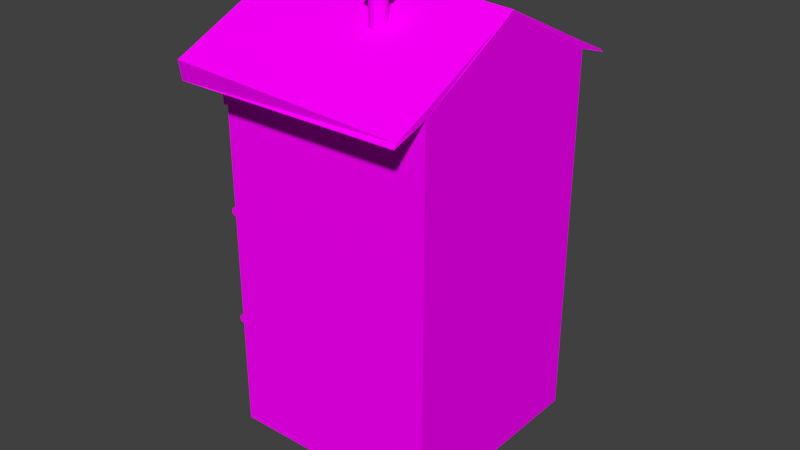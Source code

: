 # Source: building08.01.blend  (saved by Blender 2.77.0; exported with 4.5.12 LTS)
import bpy
from mathutils import Matrix  # noqa: F401  (used for matrix-valued properties, if any)

bpy.ops.wm.read_factory_settings(use_empty=True)
scene = bpy.context.scene
scene.name = 'Scene'

# ---- collections
col_collection_1 = bpy.data.collections.new('Collection 1'); scene.collection.children.link(col_collection_1)

# ---- images (referenced by path relative to the original .blend; pixels are not part of the script)
import os
ASSET_DIR = os.environ.get("B2B_ASSET_DIR", "")  # directory of the original .blend (textures are referenced by path, not embedded)
HERE = os.path.dirname(os.path.abspath(__file__))  # packed textures are extracted next to this script under _unpacked/

def load_image(name, relpath, width, height, colorspace="sRGB"):
    """Load a texture the original file referenced (path relative to the .blend, or extracted next to this script)."""
    p = next((c for c in (os.path.join(HERE, relpath), os.path.join(ASSET_DIR, relpath)) if relpath and os.path.exists(c)), "")
    if p:
        img = bpy.data.images.load(p, check_existing=True)
        img.name = name
    else:  # same state as the original file: an image datablock whose file is absent (Cycles renders it pink)
        img = bpy.data.images.new(name, width, height)
        img.source = "FILE"
        img.filepath = "//" + (relpath or name)
    img.colorspace_settings.name = colorspace
    return img
img_colorpalette_jpg_002 = load_image('colorPalette.jpg.002', 'colorPalette.jpg', 1024, 1024, 'sRGB')

# ---- materials (node trees are filled in below, after node groups)
mat_material_002 = bpy.data.materials.new('Material.002')
mat_material_002.alpha_threshold = 0.0
mat_material_002.roughness = 0.5
mat_material_002.line_color = (0.0, 0.0, 0.0, 1.0)

# ---- material node trees
mat_material_002.use_nodes = True; mat_material_002.node_tree.nodes.clear()
_N = mat_material_002.node_tree.nodes; _L = mat_material_002.node_tree.links
n0 = _N.new('ShaderNodeOutputMaterial'); n0.name = 'Material Output'; n0.location = (300, 300)
n1 = _N.new('ShaderNodeBsdfDiffuse'); n1.name = 'Diffuse BSDF'; n1.location = (10, 300)
n2 = _N.new('ShaderNodeTexImage'); n2.name = 'Image Texture'; n2.location = (228, 132)
n2.width = 140
n2.image = img_colorpalette_jpg_002
n3 = _N.new('ShaderNodeTexCoord'); n3.name = 'Texture Coordinate'; n3.location = (-183, 230)
_L.new(n1.outputs[0], n0.inputs[0])
_L.new(n3.outputs[2], n2.inputs[0])
_L.new(n2.outputs[0], n1.inputs[0])
n0.is_active_output = True

# ---- world
world_world = bpy.data.worlds.new('World'); scene.world = world_world
world_world.color = (0.05088, 0.05088, 0.05088)
world_world.use_sun_shadow = False
world_world.sun_shadow_jitter_overblur = 0.0
world_world.cycles.sampling_method = 'MANUAL'

# ---- meshes
me_cube = bpy.data.meshes.new('Cube')
me_cube.from_pydata([(3.288, -3.288, 0.509), (-3.288, -3.288, 0.509), (3.288, -3.288, 10.72), (-3.288, -3.288, 10.72), (-3.458, -2.276, 1.744), (-3.458, -2.276, 3.217), (-3.458, -1.288, 1.744), (-3.458, -1.288, 3.217), (-3.31, -2.34, 1.692), (-3.31, -2.34, 3.269), (-3.31, -1.224, 1.692), (-3.31, -1.224, 3.269), (-3.458, -2.34, 1.692), (-3.458, -2.34, 3.269), (-3.458, -1.224, 3.269), (-3.458, -1.224, 1.692), (-3.352, -2.276, 1.744), (-3.352, -2.276, 3.217), (-3.352, -1.288, 3.217), (-3.352, -1.288, 1.744), (-3.436, -1.92, 1.702), (-3.436, -1.92, 3.262), (-3.436, -1.863, 1.702), (-3.436, -1.863, 3.262), (-3.361, -1.92, 1.702), (-3.361, -1.92, 3.262), (-3.361, -1.863, 1.702), (-3.361, -1.863, 3.262), (-3.436, -1.301, 2.835), (-3.436, -2.271, 2.835), (-3.436, -1.301, 2.891), (-3.436, -2.271, 2.891), (-3.361, -1.301, 2.835), (-3.361, -2.271, 2.835), (-3.361, -1.301, 2.891), (-3.361, -2.271, 2.891), (-3.387, -1.264, 3.239), (-3.387, -1.264, 1.747), (-3.387, -2.329, 3.239), (-3.387, -2.329, 1.747), (-3.436, -1.301, 2.171), (-3.436, -2.271, 2.171), (-3.436, -1.301, 2.228), (-3.436, -2.271, 2.228), (-3.361, -1.301, 2.171), (-3.361, -2.271, 2.171), (-3.361, -1.301, 2.228), (-3.361, -2.271, 2.228), (3.288, -3.288, 3.914), (3.288, -3.288, 7.319), (-3.288, -3.288, 3.914), (-3.288, -3.288, 7.319), (-3.036, 0.0, 10.39), (-3.036, 0.0, 7.567), (-3.036, -0.1908, 10.39), (-3.036, -0.1908, 7.567), (-3.036, -0.1908, 4.215), (-3.036, -0.1908, 7.035), (-3.036, 0.0, 4.215), (-3.036, 0.0, 7.035), (-3.543, -0.1908, 4.618), (-3.415, -0.1908, 5.021), (-3.318, -0.1908, 5.424), (-3.318, -0.1908, 5.826), (-3.415, -0.1908, 6.229), (-3.543, -0.1908, 6.632), (-3.543, 0.0, 6.632), (-3.415, 0.0, 6.229), (-3.318, 0.0, 5.826), (-3.318, 0.0, 5.424), (-3.415, 0.0, 5.021), (-3.543, 0.0, 4.618), (-3.036, 0.0, 6.632), (-2.991, 0.0, 6.229), (-2.943, 0.0, 5.826), (-2.943, 0.0, 5.424), (-2.991, 0.0, 5.021), (-3.036, 0.0, 4.618), (-3.036, -0.1908, 6.632), (-2.991, -0.1908, 6.229), (-2.943, -0.1908, 5.826), (-2.943, -0.1908, 5.424), (-2.991, -0.1908, 5.021), (-3.036, -0.1908, 4.618), (-3.545, -0.1908, 4.523), (-3.244, -0.1908, 4.215), (-3.46, -0.1908, 4.305), (-3.244, -0.1908, 7.035), (-3.545, -0.1908, 6.727), (-3.46, -0.1908, 6.945), (-3.244, 0.0, 4.215), (-3.545, 0.0, 4.523), (-3.46, 0.0, 4.305), (-3.545, 0.0, 6.727), (-3.244, 0.0, 7.035), (-3.46, 0.0, 6.945), (-3.543, -0.1908, 7.97), (-3.415, -0.1908, 8.373), (-3.318, -0.1908, 8.776), (-3.318, -0.1908, 9.179), (-3.415, -0.1908, 9.581), (-3.543, -0.1908, 9.984), (-3.543, 0.0, 9.984), (-3.415, 0.0, 9.581), (-3.318, 0.0, 9.179), (-3.318, 0.0, 8.776), (-3.415, 0.0, 8.373), (-3.543, 0.0, 7.97), (-3.036, 0.0, 9.984), (-2.991, 0.0, 9.581), (-2.943, 0.0, 9.179), (-2.943, 0.0, 8.776), (-2.991, 0.0, 8.373), (-3.036, 0.0, 7.97), (-3.036, -0.1908, 9.984), (-2.991, -0.1908, 9.581), (-2.943, -0.1908, 9.179), (-2.943, -0.1908, 8.776), (-2.991, -0.1908, 8.373), (-3.036, -0.1908, 7.97), (-3.545, -0.1908, 7.875), (-3.244, -0.1908, 7.567), (-3.46, -0.1908, 7.657), (-3.244, -0.1908, 10.39), (-3.545, -0.1908, 10.08), (-3.46, -0.1908, 10.3), (-3.244, 0.0, 7.567), (-3.545, 0.0, 7.875), (-3.46, 0.0, 7.657), (-3.545, 0.0, 10.08), (-3.244, 0.0, 10.39), (-3.46, 0.0, 10.3), (-3.458, -2.276, 5.109), (-3.458, -2.276, 6.582), (-3.458, -1.288, 5.109), (-3.458, -1.288, 6.582), (-3.31, -2.34, 5.058), (-3.31, -2.34, 6.634), (-3.31, -1.224, 5.058), (-3.31, -1.224, 6.634), (-3.458, -2.34, 5.058), (-3.458, -2.34, 6.634), (-3.458, -1.224, 6.634), (-3.458, -1.224, 5.058), (-3.352, -2.276, 5.109), (-3.352, -2.276, 6.582), (-3.352, -1.288, 6.582), (-3.352, -1.288, 5.109), (-3.436, -1.92, 5.067), (-3.436, -1.92, 6.627), (-3.436, -1.863, 5.067), (-3.436, -1.863, 6.627), (-3.361, -1.92, 5.067), (-3.361, -1.92, 6.627), (-3.361, -1.863, 5.067), (-3.361, -1.863, 6.627), (-3.436, -1.301, 6.2), (-3.436, -2.271, 6.2), (-3.436, -1.301, 6.256), (-3.436, -2.271, 6.256), (-3.361, -1.301, 6.2), (-3.361, -2.271, 6.2), (-3.361, -1.301, 6.256), (-3.361, -2.271, 6.256), (-3.387, -1.264, 6.604), (-3.387, -1.264, 5.113), (-3.387, -2.329, 6.604), (-3.387, -2.329, 5.113), (-3.436, -1.301, 5.537), (-3.436, -2.271, 5.537), (-3.436, -1.301, 5.593), (-3.436, -2.271, 5.593), (-3.361, -1.301, 5.537), (-3.361, -2.271, 5.537), (-3.361, -1.301, 5.593), (-3.361, -2.271, 5.593), (-3.458, -2.276, 8.353), (-3.458, -2.276, 9.826), (-3.458, -1.288, 8.353), (-3.458, -1.288, 9.826), (-3.31, -2.34, 8.301), (-3.31, -2.34, 9.878), (-3.31, -1.224, 8.301), (-3.31, -1.224, 9.878), (-3.458, -2.34, 8.301), (-3.458, -2.34, 9.878), (-3.458, -1.224, 9.878), (-3.458, -1.224, 8.301), (-3.352, -2.276, 8.353), (-3.352, -2.276, 9.826), (-3.352, -1.288, 9.826), (-3.352, -1.288, 8.353), (-3.436, -1.92, 8.311), (-3.436, -1.92, 9.871), (-3.436, -1.863, 8.311), (-3.436, -1.863, 9.871), (-3.361, -1.92, 8.311), (-3.361, -1.92, 9.871), (-3.361, -1.863, 8.311), (-3.361, -1.863, 9.871), (-3.436, -1.301, 9.444), (-3.436, -2.271, 9.444), (-3.436, -1.301, 9.5), (-3.436, -2.271, 9.5), (-3.361, -1.301, 9.444), (-3.361, -2.271, 9.444), (-3.361, -1.301, 9.5), (-3.361, -2.271, 9.5), (-3.387, -1.264, 9.848), (-3.387, -1.264, 8.356), (-3.387, -2.329, 9.848), (-3.387, -2.329, 8.356), (-3.436, -1.301, 8.78), (-3.436, -2.271, 8.78), (-3.436, -1.301, 8.837), (-3.436, -2.271, 8.837), (-3.361, -1.301, 8.78), (-3.361, -2.271, 8.78), (-3.361, -1.301, 8.837), (-3.361, -2.271, 8.837), (-3.036, -0.1908, 2.621), (-3.036, -0.1908, 3.772), (-3.036, 0.0, 2.621), (-3.036, 0.0, 3.772), (-3.543, -0.1908, 2.786), (-3.415, -0.1908, 2.95), (-3.318, -0.1908, 3.115), (-3.318, -0.1908, 3.279), (-3.415, -0.1908, 3.444), (-3.543, -0.1908, 3.608), (-3.543, 0.0, 3.608), (-3.415, 0.0, 3.444), (-3.318, 0.0, 3.279), (-3.318, 0.0, 3.115), (-3.415, 0.0, 2.95), (-3.543, 0.0, 2.786), (-3.036, 0.0, 3.608), (-2.991, 0.0, 3.444), (-2.943, 0.0, 3.279), (-2.943, 0.0, 3.115), (-2.991, 0.0, 2.95), (-3.036, 0.0, 2.786), (-3.036, -0.1908, 3.608), (-2.991, -0.1908, 3.444), (-2.943, -0.1908, 3.279), (-2.943, -0.1908, 3.115), (-2.991, -0.1908, 2.95), (-3.036, -0.1908, 2.786), (-3.545, -0.1908, 2.747), (-3.244, -0.1908, 2.621), (-3.46, -0.1908, 2.658), (-3.244, -0.1908, 3.772), (-3.545, -0.1908, 3.647), (-3.46, -0.1908, 3.736), (-3.244, 0.0, 2.621), (-3.545, 0.0, 2.747), (-3.46, 0.0, 2.658), (-3.545, 0.0, 3.647), (-3.244, 0.0, 3.772), (-3.46, 0.0, 3.736), (-3.239, -0.01503, 4.073), (-3.239, -0.01503, 3.841), (-3.239, -3.278, 4.073), (-3.239, -3.278, 3.841), (-3.239, -3.278, 7.271), (-3.239, -3.278, 7.504), (-3.239, -0.01503, 7.271), (-3.239, -0.01503, 7.504), (-3.435, -3.278, 7.354), (-3.366, -3.278, 7.271), (-3.415, -3.278, 7.295), (-3.366, -3.278, 7.504), (-3.435, -3.278, 7.421), (-3.415, -3.278, 7.479), (-3.366, -0.01503, 7.271), (-3.435, -0.01503, 7.354), (-3.415, -0.01503, 7.295), (-3.435, -0.01503, 7.421), (-3.366, -0.01503, 7.504), (-3.415, -0.01503, 7.479), (-3.435, -3.278, 3.924), (-3.366, -3.278, 3.841), (-3.415, -3.278, 3.865), (-3.366, -3.278, 4.073), (-3.435, -3.278, 3.991), (-3.415, -3.278, 4.049), (-3.366, -0.01503, 3.841), (-3.435, -0.01503, 3.924), (-3.415, -0.01503, 3.865), (-3.435, -0.01503, 3.991), (-3.366, -0.01503, 4.073), (-3.415, -0.01503, 4.049), (3.288, -3.288, 11.02), (-3.288, -3.288, 11.02), (-3.288, -3.288, 10.8), (-3.288, -3.288, 10.87), (-3.288, -3.288, 10.95), (3.288, -3.288, 10.8), (3.288, -3.288, 10.87), (3.288, -3.288, 10.95), (-3.343, -3.288, 10.72), (-3.543, -3.288, 11.02), (-3.436, -3.288, 10.95), (-3.343, -3.288, 10.8), (-3.366, -3.288, 10.87), (-3.362, -0.6117, 10.54), (-3.362, -0.6117, 10.88), (-3.362, -0.5174, 10.54), (-3.362, -0.5174, 10.88), (-3.268, -0.6117, 10.54), (-3.268, -0.6117, 10.88), (-3.268, -0.5174, 10.54), (-3.268, -0.5174, 10.88), (-3.362, -1.077, 10.54), (-3.362, -1.077, 10.88), (-3.362, -0.9829, 10.54), (-3.362, -0.9829, 10.88), (-3.268, -1.077, 10.54), (-3.268, -1.077, 10.88), (-3.268, -0.9829, 10.54), (-3.268, -0.9829, 10.88), (-3.362, -1.549, 10.54), (-3.362, -1.549, 10.88), (-3.362, -1.455, 10.54), (-3.362, -1.455, 10.88), (-3.268, -1.549, 10.54), (-3.268, -1.549, 10.88), (-3.268, -1.455, 10.54), (-3.268, -1.455, 10.88), (-3.362, -2.028, 10.54), (-3.362, -2.028, 10.88), (-3.362, -1.934, 10.54), (-3.362, -1.934, 10.88), (-3.268, -2.028, 10.54), (-3.268, -2.028, 10.88), (-3.268, -1.934, 10.54), (-3.268, -1.934, 10.88), (-3.362, -2.494, 10.54), (-3.362, -2.494, 10.88), (-3.362, -2.399, 10.54), (-3.362, -2.399, 10.88), (-3.268, -2.494, 10.54), (-3.268, -2.494, 10.88), (-3.268, -2.399, 10.54), (-3.268, -2.399, 10.88), (-3.362, -2.876, 10.54), (-3.362, -2.876, 10.88), (-3.362, -2.782, 10.54), (-3.362, -2.782, 10.88), (-3.268, -2.876, 10.54), (-3.268, -2.876, 10.88), (-3.268, -2.782, 10.54), (-3.268, -2.782, 10.88), (-3.362, -3.355, 10.54), (-3.362, -3.355, 10.88), (-3.362, -3.261, 10.54), (-3.362, -3.261, 10.88), (-3.268, -3.355, 10.54), (-3.268, -3.355, 10.88), (-3.268, -3.261, 10.54), (-3.268, -3.261, 10.88), (-3.288, 9.537e-07, 0.509), (3.288, 0.0, 0.509), (-3.543, -3.288, 11.76), (-3.288, -3.288, 11.76), (3.288, -3.288, 11.76), (3.288, -1.669e-06, 10.72), (-3.288, 4.768e-07, 10.72), (-3.288, 7.153e-07, 3.914), (-3.288, 4.768e-07, 7.319), (3.288, -7.153e-07, 3.914), (3.288, -1.192e-06, 7.319), (3.288, -1.669e-06, 11.02), (3.288, -1.669e-06, 10.8), (3.288, -1.669e-06, 10.87), (3.288, -1.669e-06, 10.95), (-3.343, 4.768e-07, 10.72), (-3.543, 4.768e-07, 11.02), (-3.343, 4.768e-07, 10.8), (-3.366, 4.768e-07, 10.87), (-3.436, 4.768e-07, 10.95), (-3.543, 4.768e-07, 11.76), (-3.288, 4.768e-07, 11.76), (3.288, -1.669e-06, 11.76), (-3.288, 4.768e-07, 13.54), (3.288, -3.288, 11.76), (-3.288, -3.288, 11.76), (3.288, -1.669e-06, 13.54), (0.0, 1.0, -1.0), (0.0, 1.0, 1.0), (0.1951, 0.9808, -1.0), (0.1951, 0.9808, 1.0), (0.3827, 0.9239, -1.0), (0.3827, 0.9239, 1.0), (0.5556, 0.8315, -1.0), (0.5556, 0.8315, 1.0), (0.7071, 0.7071, -1.0), (0.7071, 0.7071, 1.0), (0.8315, 0.5556, -1.0), (0.8315, 0.5556, 1.0), (0.9239, 0.3827, -1.0), (0.9239, 0.3827, 1.0), (0.9808, 0.1951, -1.0), (0.9808, 0.1951, 1.0), (1.0, 7.55e-08, -1.0), (1.0, 7.55e-08, 1.0), (0.9808, -0.1951, -1.0), (0.9808, -0.1951, 1.0), (0.9239, -0.3827, -1.0), (0.9239, -0.3827, 1.0), (0.8315, -0.5556, -1.0), (0.8315, -0.5556, 1.0), (0.7071, -0.7071, -1.0), (0.7071, -0.7071, 1.0), (0.5556, -0.8315, -1.0), (0.5556, -0.8315, 1.0), (0.3827, -0.9239, -1.0), (0.3827, -0.9239, 1.0), (0.1951, -0.9808, -1.0), (0.1951, -0.9808, 1.0), (-3.258e-07, -1.0, -1.0), (-3.258e-07, -1.0, 1.0), (-0.1951, -0.9808, -1.0), (-0.1951, -0.9808, 1.0), (-0.3827, -0.9239, -1.0), (-0.3827, -0.9239, 1.0), (-0.5556, -0.8315, -1.0), (-0.5556, -0.8315, 1.0), (-0.7071, -0.7071, -1.0), (-0.7071, -0.7071, 1.0), (-0.8315, -0.5556, -1.0), (-0.8315, -0.5556, 1.0), (-0.9239, -0.3827, -1.0), (-0.9239, -0.3827, 1.0), (-0.9808, -0.1951, -1.0), (-0.9808, -0.1951, 1.0), (-1.0, 9.656e-07, -1.0), (-1.0, 9.656e-07, 1.0), (-0.9808, 0.1951, -1.0), (-0.9808, 0.1951, 1.0), (-0.9239, 0.3827, -1.0), (-0.9239, 0.3827, 1.0), (-0.8315, 0.5556, -1.0), (-0.8315, 0.5556, 1.0), (-0.7071, 0.7071, -1.0), (-0.7071, 0.7071, 1.0), (-0.5556, 0.8315, -1.0), (-0.5556, 0.8315, 1.0), (-0.3827, 0.9239, -1.0), (-0.3827, 0.9239, 1.0), (-0.1951, 0.9808, -1.0), (-0.1951, 0.9808, 1.0), (-2.859, 0.0, 12.4), (-2.859, 0.0, 13.08), (-3.38, 0.0, 13.08), (-2.859, -0.3309, 12.95), (-3.38, -0.3309, 12.95), (-2.859, -0.5742, 12.61), (-3.38, -0.5742, 12.61), (-2.859, -0.5711, 12.19), (-3.38, -0.5711, 12.19), (-2.859, -0.3226, 11.85), (-3.38, -0.3226, 11.85), (-2.859, 0.0, 11.73), (-3.38, 0.0, 11.73), (-3.38, 0.0, 12.9), (-3.38, 0.0, 12.8), (-3.38, -0.4025, 12.55), (-3.38, -0.4002, 12.25), (-3.38, 0.0, 12.0), (-3.38, 0.0, 11.91), (-3.38, 0.0, 12.8), (-3.38, -0.4025, 12.55), (-3.38, -0.4002, 12.25), (-3.38, 0.0, 12.0), (-3.218, 0.0, 12.67), (-3.218, -0.2476, 12.5), (-3.218, -0.246, 12.3), (-3.218, 0.0, 12.13), (-3.218, 0.0, 12.8), (-3.218, -0.4025, 12.55), (-3.218, -0.4002, 12.25), (-3.218, 0.0, 12.0), (-3.362, 0.0, 12.54), (-3.362, -0.08935, 12.45), (-3.362, -0.08857, 12.35), (-3.362, 0.0, 12.27), (-3.362, 0.0, 12.67), (-3.362, -0.2476, 12.5), (-3.362, -0.246, 12.3), (-3.362, 0.0, 12.13), (0.4382, -1.575, 14.0), (0.6018, -1.694, 14.13), (0.3758, -1.768, 14.13), (0.2361, -1.575, 14.13), (0.3758, -1.383, 14.13), (0.6018, -1.456, 14.13), (0.5007, -1.768, 14.33), (0.2747, -1.694, 14.33), (0.2747, -1.456, 14.33), (0.5007, -1.383, 14.33), (0.6404, -1.575, 14.33), (0.4382, -1.575, 14.45), (0.3942, -1.808, 12.3), (0.2212, -1.635, 12.3), (0.2719, -1.757, 12.3), (0.3942, -1.808, 13.98), (0.2212, -1.635, 13.98), (0.2719, -1.757, 13.98), (0.2212, -1.528, 12.3), (0.3942, -1.355, 12.3), (0.2719, -1.405, 12.3), (0.2212, -1.528, 13.98), (0.3942, -1.355, 13.98), (0.2719, -1.405, 13.98), (0.6745, -1.635, 12.3), (0.5015, -1.808, 12.3), (0.6238, -1.757, 12.3), (0.6745, -1.635, 13.98), (0.5015, -1.808, 13.98), (0.6238, -1.757, 13.98), (0.5015, -1.355, 12.3), (0.6745, -1.528, 12.3), (0.6238, -1.405, 12.3), (0.5015, -1.355, 13.98), (0.6745, -1.528, 13.98), (0.6238, -1.405, 13.98), (0.2918, -1.91, 13.98), (0.1188, -1.737, 13.98), (0.1695, -1.86, 13.98), (0.1188, -1.425, 13.98), (0.2918, -1.252, 13.98), (0.1695, -1.303, 13.98), (0.604, -1.252, 13.98), (0.7769, -1.425, 13.98), (0.7262, -1.303, 13.98), (0.7769, -1.737, 13.98), (0.604, -1.91, 13.98), (0.7262, -1.86, 13.98), (0.2521, -1.711, 14.14), (0.1188, -1.737, 14.07), (0.1579, -1.73, 14.12), (0.3183, -1.777, 14.14), (0.2918, -1.91, 14.07), (0.2995, -1.871, 14.12), (0.2715, -1.758, 14.14), (0.1695, -1.86, 14.07), (0.1994, -1.83, 14.12), (0.3183, -1.386, 14.14), (0.2918, -1.252, 14.07), (0.2995, -1.291, 14.12), (0.2521, -1.452, 14.14), (0.1188, -1.425, 14.07), (0.1579, -1.433, 14.12), (0.2715, -1.405, 14.14), (0.1695, -1.303, 14.07), (0.1994, -1.333, 14.12), (0.6436, -1.452, 14.14), (0.7769, -1.425, 14.07), (0.7379, -1.433, 14.12), (0.5775, -1.386, 14.14), (0.604, -1.252, 14.07), (0.5962, -1.291, 14.12), (0.6243, -1.405, 14.14), (0.7262, -1.303, 14.07), (0.6964, -1.333, 14.12), (0.5775, -1.777, 14.14), (0.604, -1.91, 14.07), (0.5962, -1.871, 14.12), (0.6436, -1.711, 14.14), (0.7769, -1.737, 14.07), (0.7379, -1.73, 14.12), (0.6243, -1.758, 14.14), (0.7262, -1.86, 14.07), (0.6964, -1.83, 14.12), (3.277, -3.227, 11.99), (-3.262, -3.43, 12.43), (3.258, 0.0, 13.54), (-3.28, 0.0, 13.99), (3.288, -4.383, 11.4), (-3.67, -4.383, 11.4), (-3.67, 0.0, 13.54), (3.267, -4.27, 11.51), (-3.652, -4.485, 11.98), (-3.661, 0.0, 14.01)], [], [(362, 0, 1, 361), (367, 3, 300, 376), (371, 366, 2, 49), (49, 2, 3, 51), (7, 6, 19, 18), (14, 11, 10, 15), (11, 9, 8, 10), (9, 13, 12, 8), (12, 15, 10, 8), (9, 11, 14, 13), (5, 4, 12, 13), (7, 5, 13, 14), (6, 7, 14, 15), (4, 6, 15, 12), (17, 18, 19, 16), (4, 5, 17, 16), (6, 4, 16, 19), (5, 7, 18, 17), (21, 23, 22, 20), (23, 27, 26, 22), (27, 25, 24, 26), (25, 21, 20, 24), (20, 22, 26, 24), (25, 27, 23, 21), (29, 31, 30, 28), (31, 35, 34, 30), (35, 33, 32, 34), (33, 29, 28, 32), (28, 30, 34, 32), (33, 35, 31, 29), (36, 37, 39, 38), (41, 43, 42, 40), (43, 47, 46, 42), (47, 45, 44, 46), (45, 41, 40, 44), (40, 42, 46, 44), (45, 47, 43, 41), (0, 48, 50, 1), (48, 49, 51, 50), (362, 370, 48, 0), (370, 371, 49, 48), (57, 87, 89, 88, 65, 78), (77, 83, 56, 58), (60, 71, 91, 84), (83, 60, 84, 86, 85, 56), (88, 93, 66, 65), (78, 65, 64, 79), (79, 64, 63, 80), (80, 63, 62, 81), (81, 62, 61, 82), (82, 61, 60, 83), (59, 57, 78, 72), (72, 78, 79, 73), (73, 79, 80, 74), (74, 80, 81, 75), (75, 81, 82, 76), (76, 82, 83, 77), (54, 123, 125, 124, 101, 114), (57, 59, 94, 87), (65, 66, 67, 64), (64, 67, 68, 63), (63, 68, 69, 62), (62, 69, 70, 61), (61, 70, 71, 60), (87, 94, 95, 89), (89, 95, 93, 88), (90, 85, 86, 92), (92, 86, 84, 91), (85, 90, 58, 56), (113, 119, 55, 53), (96, 107, 127, 120), (119, 96, 120, 122, 121, 55), (124, 129, 102, 101), (114, 101, 100, 115), (115, 100, 99, 116), (116, 99, 98, 117), (117, 98, 97, 118), (118, 97, 96, 119), (52, 54, 114, 108), (108, 114, 115, 109), (109, 115, 116, 110), (110, 116, 117, 111), (111, 117, 118, 112), (112, 118, 119, 113), (54, 52, 130, 123), (101, 102, 103, 100), (100, 103, 104, 99), (99, 104, 105, 98), (98, 105, 106, 97), (97, 106, 107, 96), (123, 130, 131, 125), (125, 131, 129, 124), (126, 121, 122, 128), (128, 122, 120, 127), (121, 126, 53, 55), (135, 134, 147, 146), (142, 139, 138, 143), (139, 137, 136, 138), (137, 141, 140, 136), (140, 143, 138, 136), (137, 139, 142, 141), (133, 132, 140, 141), (135, 133, 141, 142), (134, 135, 142, 143), (132, 134, 143, 140), (145, 146, 147, 144), (132, 133, 145, 144), (134, 132, 144, 147), (133, 135, 146, 145), (149, 151, 150, 148), (151, 155, 154, 150), (155, 153, 152, 154), (153, 149, 148, 152), (148, 150, 154, 152), (153, 155, 151, 149), (157, 159, 158, 156), (159, 163, 162, 158), (163, 161, 160, 162), (161, 157, 156, 160), (156, 158, 162, 160), (161, 163, 159, 157), (164, 165, 167, 166), (169, 171, 170, 168), (171, 175, 174, 170), (175, 173, 172, 174), (173, 169, 168, 172), (168, 170, 174, 172), (173, 175, 171, 169), (179, 178, 191, 190), (186, 183, 182, 187), (183, 181, 180, 182), (181, 185, 184, 180), (184, 187, 182, 180), (181, 183, 186, 185), (177, 176, 184, 185), (179, 177, 185, 186), (178, 179, 186, 187), (176, 178, 187, 184), (189, 190, 191, 188), (176, 177, 189, 188), (178, 176, 188, 191), (177, 179, 190, 189), (193, 195, 194, 192), (195, 199, 198, 194), (199, 197, 196, 198), (197, 193, 192, 196), (192, 194, 198, 196), (197, 199, 195, 193), (201, 203, 202, 200), (203, 207, 206, 202), (207, 205, 204, 206), (205, 201, 200, 204), (200, 202, 206, 204), (205, 207, 203, 201), (208, 209, 211, 210), (213, 215, 214, 212), (215, 219, 218, 214), (219, 217, 216, 218), (217, 213, 212, 216), (212, 214, 218, 216), (217, 219, 215, 213), (221, 251, 253, 252, 229, 242), (241, 247, 220, 222), (224, 235, 255, 248), (247, 224, 248, 250, 249, 220), (252, 257, 230, 229), (242, 229, 228, 243), (243, 228, 227, 244), (244, 227, 226, 245), (245, 226, 225, 246), (246, 225, 224, 247), (223, 221, 242, 236), (236, 242, 243, 237), (237, 243, 244, 238), (238, 244, 245, 239), (239, 245, 246, 240), (240, 246, 247, 241), (221, 223, 258, 251), (229, 230, 231, 228), (228, 231, 232, 227), (227, 232, 233, 226), (226, 233, 234, 225), (225, 234, 235, 224), (251, 258, 259, 253), (253, 259, 257, 252), (254, 249, 250, 256), (256, 250, 248, 255), (249, 254, 222, 220), (269, 274, 266, 264), (281, 286, 261, 263), (267, 265, 264, 266), (265, 267, 278, 271), (265, 271, 273, 272, 268, 270, 269, 264), (271, 278, 279, 273), (273, 279, 277, 272), (274, 269, 270, 276), (276, 270, 268, 275), (272, 277, 275, 268), (260, 262, 263, 261), (262, 260, 290, 283), (262, 283, 285, 284, 280, 282, 281, 263), (283, 290, 291, 285), (285, 291, 289, 284), (286, 281, 282, 288), (288, 282, 280, 287), (284, 289, 287, 280), (296, 299, 292, 293), (3, 2, 297, 294), (294, 297, 298, 295), (295, 298, 299, 296), (3, 294, 303, 300), (296, 293, 301, 302), (380, 302, 301, 377), (376, 300, 303, 378), (378, 303, 304, 379), (379, 304, 302, 380), (294, 295, 304, 303), (295, 296, 302, 304), (306, 308, 307, 305), (308, 312, 311, 307), (312, 310, 309, 311), (310, 306, 305, 309), (305, 307, 311, 309), (310, 312, 308, 306), (314, 316, 315, 313), (316, 320, 319, 315), (320, 318, 317, 319), (318, 314, 313, 317), (313, 315, 319, 317), (318, 320, 316, 314), (322, 324, 323, 321), (324, 328, 327, 323), (328, 326, 325, 327), (326, 322, 321, 325), (321, 323, 327, 325), (326, 328, 324, 322), (330, 332, 331, 329), (332, 336, 335, 331), (336, 334, 333, 335), (334, 330, 329, 333), (329, 331, 335, 333), (334, 336, 332, 330), (338, 340, 339, 337), (340, 344, 343, 339), (344, 342, 341, 343), (342, 338, 337, 341), (337, 339, 343, 341), (342, 344, 340, 338), (346, 348, 347, 345), (348, 352, 351, 347), (352, 350, 349, 351), (350, 346, 345, 349), (345, 347, 351, 349), (350, 352, 348, 346), (354, 356, 355, 353), (356, 360, 359, 355), (360, 358, 357, 359), (358, 354, 353, 357), (353, 355, 359, 357), (358, 360, 356, 354), (301, 293, 364, 363), (377, 301, 363, 381), (293, 292, 365, 364), (364, 365, 385, 386), (364, 382, 381, 363), (292, 372, 383, 365), (298, 374, 375, 299), (297, 373, 374, 298), (2, 366, 373, 297), (299, 375, 372, 292), (50, 51, 369, 368), (1, 50, 368, 361), (51, 3, 367, 369), (384, 386, 580, 581), (382, 364, 386, 384), (365, 383, 387, 385), (467, 466, 471, 472), (452, 453, 455), (453, 454, 456, 455), (452, 455, 457), (455, 456, 458, 457), (452, 457, 459), (469, 468, 473, 474), (457, 458, 460, 459), (452, 459, 461), (459, 460, 462, 461), (452, 461, 463), (461, 462, 464, 463), (468, 467, 472, 473), (465, 466, 456, 454), (466, 467, 458, 456), (467, 468, 460, 458), (468, 469, 462, 460), (469, 470, 464, 462), (472, 471, 479, 480), (474, 473, 481, 482), (473, 472, 480, 481), (477, 476, 488, 489), (476, 475, 487, 488), (478, 477, 489, 490), (475, 476, 480, 479), (476, 477, 481, 480), (477, 478, 482, 481), (483, 484, 488, 487), (484, 485, 489, 488), (485, 486, 490, 489), (503, 505, 504, 509, 511, 510, 521, 523, 522, 515, 517, 516), (524, 513, 531, 533), (518, 525, 534, 536), (506, 519, 537, 527), (519, 506, 503, 516), (527, 543, 546, 529), (529, 546, 540, 528), (513, 524, 521, 510), (512, 507, 528, 530), (525, 518, 515, 522), (555, 532, 530, 552), (527, 537, 567, 543), (533, 561, 564, 535), (491, 492, 493), (492, 491, 496), (491, 493, 494), (491, 494, 495), (491, 495, 496), (492, 496, 501), (493, 492, 497), (494, 493, 498), (495, 494, 499), (496, 495, 500), (492, 501, 497), (493, 497, 498), (494, 498, 499), (495, 499, 500), (496, 500, 501), (497, 501, 502), (498, 497, 502), (499, 498, 502), (500, 499, 502), (501, 500, 502), (503, 506, 508, 505), (505, 508, 507, 504), (513, 510, 511, 514), (514, 511, 509, 512), (525, 522, 523, 526), (526, 523, 521, 524), (519, 516, 517, 520), (520, 517, 515, 518), (524, 533, 535, 526), (526, 535, 534, 525), (537, 519, 520, 538), (538, 520, 518, 536), (506, 527, 529, 508), (508, 529, 528, 507), (531, 513, 514, 532), (532, 514, 512, 530), (567, 537, 538, 573), (536, 534, 558, 570), (573, 538, 536, 570), (549, 531, 532, 555), (530, 528, 540, 552), (533, 531, 549, 561), (535, 564, 558, 534), (507, 512, 509, 504), (560, 563, 565, 562), (562, 565, 564, 561), (563, 557, 559, 565), (565, 559, 558, 564), (572, 566, 568, 574), (574, 568, 567, 573), (569, 572, 574, 571), (571, 574, 573, 570), (542, 545, 547, 544), (544, 547, 546, 543), (545, 539, 541, 547), (547, 541, 540, 546), (554, 548, 550, 556), (556, 550, 549, 555), (551, 554, 556, 553), (553, 556, 555, 552), (566, 542, 544, 568), (568, 544, 543, 567), (539, 551, 553, 541), (541, 553, 552, 540), (548, 560, 562, 550), (550, 562, 561, 549), (557, 569, 571, 559), (559, 571, 570, 558), (566, 572, 569, 557, 563, 560, 548, 554, 551, 539, 545, 542), (577, 578, 576, 575), (385, 575, 582, 579), (385, 387, 577, 575), (581, 580, 583, 584), (580, 579, 582, 583), (386, 385, 579, 580), (576, 578, 584, 583), (575, 576, 583, 582)])
_uv = me_cube.uv_layers.new(name='UVMap')
_uv.uv.foreach_set('vector', [0.5845, 0.1076, 0.5864, 0.1076, 0.5864, 0.1138, 0.5845, 0.1138, 0.585, 0.1172, 0.585, 0.1203, 0.5849, 0.1203, 0.5849, 0.1172, 0.5825, 0.114, 0.5825, 0.1172, 0.5806, 0.1172, 0.5806, 0.114, 0.5806, 0.114, 0.5806, 0.1172, 0.5767, 0.1172, 0.5767, 0.114, 0.06824, 0.02769, 0.06824, 0.03052, 0.06811, 0.03052, 0.06811, 0.02769, 0.06687, 0.02653, 0.06704, 0.02653, 0.06704, 0.02957, 0.06687, 0.02957, 0.06708, 0.01536, 0.06841, 0.01536, 0.06841, 0.0184, 0.06708, 0.0184, 0.06651, 0.02653, 0.06669, 0.02653, 0.06669, 0.02957, 0.06651, 0.02957, 0.07102, 0.02797, 0.07102, 0.02582, 0.07119, 0.02582, 0.07119, 0.02797, 0.0608, 0.02854, 0.0608, 0.03069, 0.06063, 0.03069, 0.06063, 0.02854, 0.06582, 0.01546, 0.06582, 0.0183, 0.06574, 0.0184, 0.06574, 0.01536, 0.067, 0.01546, 0.06582, 0.01546, 0.06574, 0.01536, 0.06708, 0.01536, 0.067, 0.0183, 0.067, 0.01546, 0.06708, 0.01536, 0.06708, 0.0184, 0.06582, 0.0183, 0.067, 0.0183, 0.06708, 0.0184, 0.06574, 0.0184, 0.06841, 0.01516, 0.06959, 0.01516, 0.06959, 0.018, 0.06841, 0.018, 0.07115, 0.02574, 0.07115, 0.02291, 0.07128, 0.02291, 0.07128, 0.02574, 0.06558, 0.0312, 0.06558, 0.02929, 0.06571, 0.02929, 0.06571, 0.0312, 0.0652, 0.0312, 0.0652, 0.02929, 0.06533, 0.02929, 0.06533, 0.0312, 0.07165, 0.01551, 0.07172, 0.01551, 0.07172, 0.01852, 0.07165, 0.01852, 0.07145, 0.01232, 0.07154, 0.01232, 0.07154, 0.01533, 0.07145, 0.01533, 0.07177, 0.02548, 0.0717, 0.02548, 0.0717, 0.02247, 0.07177, 0.02247, 0.07144, 0.02817, 0.07153, 0.02817, 0.07153, 0.03118, 0.07144, 0.03118, 0.06858, 0.02041, 0.06865, 0.02041, 0.06865, 0.02055, 0.06858, 0.02055, 0.06858, 0.02055, 0.06852, 0.02055, 0.06852, 0.02041, 0.06858, 0.02041, 0.06189, 0.03178, 0.06182, 0.03178, 0.06182, 0.02991, 0.06189, 0.02991, 0.0621, 0.02971, 0.06219, 0.02971, 0.06219, 0.03158, 0.0621, 0.03158, 0.07076, 0.03165, 0.0707, 0.03165, 0.0707, 0.02978, 0.07076, 0.02978, 0.06801, 0.03146, 0.06792, 0.03146, 0.06792, 0.02959, 0.06801, 0.02959, 0.06867, 0.02354, 0.06861, 0.02354, 0.06861, 0.0234, 0.06867, 0.0234, 0.06879, 0.02041, 0.06885, 0.02041, 0.06885, 0.02055, 0.06879, 0.02055, 0.1666, 0.7508, 0.1793, 0.7508, 0.1793, 0.7713, 0.1666, 0.7713, 0.06189, 0.03178, 0.06182, 0.03178, 0.06182, 0.02991, 0.06189, 0.02991, 0.0621, 0.02971, 0.06219, 0.02971, 0.06219, 0.03158, 0.0621, 0.03158, 0.07076, 0.03165, 0.0707, 0.03165, 0.0707, 0.02978, 0.07076, 0.02978, 0.06801, 0.03146, 0.06792, 0.03146, 0.06792, 0.02959, 0.06801, 0.02959, 0.06867, 0.02354, 0.06861, 0.02354, 0.06861, 0.0234, 0.06867, 0.0234, 0.06879, 0.02041, 0.06885, 0.02041, 0.06885, 0.02055, 0.06879, 0.02055, 0.5806, 0.1076, 0.5806, 0.1108, 0.5767, 0.1108, 0.5767, 0.1076, 0.5806, 0.1108, 0.5806, 0.114, 0.5767, 0.114, 0.5767, 0.1108, 0.5825, 0.1076, 0.5825, 0.1108, 0.5806, 0.1108, 0.5806, 0.1076, 0.5825, 0.1108, 0.5825, 0.114, 0.5806, 0.114, 0.5806, 0.1108, 0.4929, 0.1874, 0.4933, 0.1874, 0.4938, 0.1878, 0.494, 0.1887, 0.494, 0.1891, 0.4929, 0.1891, 0.4964, 0.1891, 0.4953, 0.1891, 0.4953, 0.1874, 0.4964, 0.1874, 0.4986, 0.1887, 0.4975, 0.1887, 0.4975, 0.1883, 0.4986, 0.1883, 0.4929, 0.1972, 0.494, 0.1972, 0.494, 0.1976, 0.4938, 0.1985, 0.4933, 0.1989, 0.4929, 0.1989, 0.4986, 0.1973, 0.4975, 0.1973, 0.4975, 0.1969, 0.4986, 0.1969, 0.4929, 0.1891, 0.494, 0.1891, 0.4937, 0.1907, 0.4928, 0.1907, 0.4928, 0.1907, 0.4937, 0.1907, 0.4935, 0.1923, 0.4927, 0.1923, 0.4927, 0.1923, 0.4935, 0.1923, 0.4935, 0.194, 0.4927, 0.194, 0.4927, 0.194, 0.4935, 0.194, 0.4937, 0.1956, 0.4928, 0.1956, 0.4928, 0.1956, 0.4937, 0.1956, 0.494, 0.1972, 0.4929, 0.1972, 0.4964, 0.1989, 0.4953, 0.1989, 0.4953, 0.1972, 0.4964, 0.1972, 0.4964, 0.1972, 0.4953, 0.1972, 0.4953, 0.1956, 0.4964, 0.1956, 0.4964, 0.1956, 0.4953, 0.1956, 0.4953, 0.194, 0.4964, 0.194, 0.4964, 0.194, 0.4953, 0.194, 0.4953, 0.1923, 0.4964, 0.1923, 0.4964, 0.1923, 0.4953, 0.1923, 0.4953, 0.1907, 0.4964, 0.1907, 0.4964, 0.1907, 0.4953, 0.1907, 0.4953, 0.1891, 0.4964, 0.1891, 0.4942, 0.1874, 0.4946, 0.1874, 0.4951, 0.1878, 0.4953, 0.1887, 0.4953, 0.1891, 0.4942, 0.1891, 0.4949, 0.203, 0.4949, 0.201, 0.4953, 0.201, 0.4953, 0.203, 0.4986, 0.1969, 0.4975, 0.1969, 0.4975, 0.1952, 0.4986, 0.1952, 0.4986, 0.1952, 0.4975, 0.1952, 0.4975, 0.1936, 0.4986, 0.1936, 0.4986, 0.1936, 0.4975, 0.1936, 0.4975, 0.192, 0.4986, 0.192, 0.4986, 0.192, 0.4975, 0.192, 0.4975, 0.1903, 0.4986, 0.1903, 0.4986, 0.1903, 0.4975, 0.1903, 0.4975, 0.1887, 0.4986, 0.1887, 0.4953, 0.203, 0.4953, 0.201, 0.4958, 0.201, 0.4958, 0.203, 0.4986, 0.1981, 0.4975, 0.1981, 0.4975, 0.1973, 0.4986, 0.1973, 0.5002, 0.2007, 0.5002, 0.2027, 0.4997, 0.2027, 0.4997, 0.2007, 0.4975, 0.1874, 0.4986, 0.1874, 0.4986, 0.1883, 0.4975, 0.1883, 0.5002, 0.2027, 0.5002, 0.2007, 0.5006, 0.2007, 0.5006, 0.2027, 0.4975, 0.1891, 0.4964, 0.1891, 0.4964, 0.1874, 0.4975, 0.1874, 0.4986, 0.1969, 0.4997, 0.1969, 0.4997, 0.1973, 0.4986, 0.1973, 0.4942, 0.1972, 0.4953, 0.1972, 0.4953, 0.1976, 0.4951, 0.1985, 0.4946, 0.1989, 0.4942, 0.1989, 0.4986, 0.1883, 0.4997, 0.1883, 0.4997, 0.1887, 0.4986, 0.1887, 0.4942, 0.1891, 0.4953, 0.1891, 0.495, 0.1907, 0.4941, 0.1907, 0.4941, 0.1907, 0.495, 0.1907, 0.4948, 0.1923, 0.494, 0.1923, 0.494, 0.1923, 0.4948, 0.1923, 0.4948, 0.194, 0.494, 0.194, 0.494, 0.194, 0.4948, 0.194, 0.495, 0.1956, 0.4941, 0.1956, 0.4941, 0.1956, 0.495, 0.1956, 0.4953, 0.1972, 0.4942, 0.1972, 0.4975, 0.1989, 0.4964, 0.1989, 0.4964, 0.1972, 0.4975, 0.1972, 0.4975, 0.1972, 0.4964, 0.1972, 0.4964, 0.1956, 0.4975, 0.1956, 0.4975, 0.1956, 0.4964, 0.1956, 0.4964, 0.194, 0.4975, 0.194, 0.4975, 0.194, 0.4964, 0.194, 0.4964, 0.1923, 0.4975, 0.1923, 0.4975, 0.1923, 0.4964, 0.1923, 0.4964, 0.1907, 0.4975, 0.1907, 0.4975, 0.1907, 0.4964, 0.1907, 0.4964, 0.1891, 0.4975, 0.1891, 0.4958, 0.203, 0.4958, 0.201, 0.4963, 0.201, 0.4963, 0.203, 0.4986, 0.1887, 0.4997, 0.1887, 0.4997, 0.1903, 0.4986, 0.1903, 0.4986, 0.1903, 0.4997, 0.1903, 0.4997, 0.192, 0.4986, 0.192, 0.4986, 0.192, 0.4997, 0.192, 0.4997, 0.1936, 0.4986, 0.1936, 0.4986, 0.1936, 0.4997, 0.1936, 0.4997, 0.1952, 0.4986, 0.1952, 0.4986, 0.1952, 0.4997, 0.1952, 0.4997, 0.1969, 0.4986, 0.1969, 0.4963, 0.203, 0.4963, 0.201, 0.4967, 0.201, 0.4967, 0.203, 0.4986, 0.1874, 0.4997, 0.1874, 0.4997, 0.1883, 0.4986, 0.1883, 0.5011, 0.2007, 0.5011, 0.2027, 0.5006, 0.2027, 0.5006, 0.2007, 0.4997, 0.1981, 0.4986, 0.1981, 0.4986, 0.1973, 0.4997, 0.1973, 0.5011, 0.2027, 0.5011, 0.2007, 0.5016, 0.2007, 0.5016, 0.2027, 0.06824, 0.02769, 0.06824, 0.03052, 0.06811, 0.03052, 0.06811, 0.02769, 0.06687, 0.02653, 0.06704, 0.02653, 0.06704, 0.02957, 0.06687, 0.02957, 0.06708, 0.01536, 0.06841, 0.01536, 0.06841, 0.0184, 0.06708, 0.0184, 0.06651, 0.02653, 0.06669, 0.02653, 0.06669, 0.02957, 0.06651, 0.02957, 0.07102, 0.02797, 0.07102, 0.02582, 0.07119, 0.02582, 0.07119, 0.02797, 0.0608, 0.02854, 0.0608, 0.03069, 0.06063, 0.03069, 0.06063, 0.02854, 0.06582, 0.01546, 0.06582, 0.0183, 0.06574, 0.0184, 0.06574, 0.01536, 0.067, 0.01546, 0.06582, 0.01546, 0.06574, 0.01536, 0.06708, 0.01536, 0.067, 0.0183, 0.067, 0.01546, 0.06708, 0.01536, 0.06708, 0.0184, 0.06582, 0.0183, 0.067, 0.0183, 0.06708, 0.0184, 0.06574, 0.0184, 0.06841, 0.01516, 0.06959, 0.01516, 0.06959, 0.018, 0.06841, 0.018, 0.07115, 0.02574, 0.07115, 0.02291, 0.07128, 0.02291, 0.07128, 0.02574, 0.06558, 0.0312, 0.06558, 0.02929, 0.06571, 0.02929, 0.06571, 0.0312, 0.0652, 0.0312, 0.0652, 0.02929, 0.06533, 0.02929, 0.06533, 0.0312, 0.07165, 0.01551, 0.07172, 0.01551, 0.07172, 0.01852, 0.07165, 0.01852, 0.07145, 0.01232, 0.07154, 0.01232, 0.07154, 0.01533, 0.07145, 0.01533, 0.07177, 0.02548, 0.0717, 0.02548, 0.0717, 0.02247, 0.07177, 0.02247, 0.07144, 0.02817, 0.07153, 0.02817, 0.07153, 0.03118, 0.07144, 0.03118, 0.06858, 0.02041, 0.06865, 0.02041, 0.06865, 0.02055, 0.06858, 0.02055, 0.06858, 0.02055, 0.06852, 0.02055, 0.06852, 0.02041, 0.06858, 0.02041, 0.06189, 0.03178, 0.06182, 0.03178, 0.06182, 0.02991, 0.06189, 0.02991, 0.0621, 0.02971, 0.06219, 0.02971, 0.06219, 0.03158, 0.0621, 0.03158, 0.07076, 0.03165, 0.0707, 0.03165, 0.0707, 0.02978, 0.07076, 0.02978, 0.06801, 0.03146, 0.06792, 0.03146, 0.06792, 0.02959, 0.06801, 0.02959, 0.06867, 0.02354, 0.06861, 0.02354, 0.06861, 0.0234, 0.06867, 0.0234, 0.06879, 0.02041, 0.06885, 0.02041, 0.06885, 0.02055, 0.06879, 0.02055, 0.1666, 0.7508, 0.1793, 0.7508, 0.1793, 0.7713, 0.1666, 0.7713, 0.06189, 0.03178, 0.06182, 0.03178, 0.06182, 0.02991, 0.06189, 0.02991, 0.0621, 0.02971, 0.06219, 0.02971, 0.06219, 0.03158, 0.0621, 0.03158, 0.07076, 0.03165, 0.0707, 0.03165, 0.0707, 0.02978, 0.07076, 0.02978, 0.06801, 0.03146, 0.06792, 0.03146, 0.06792, 0.02959, 0.06801, 0.02959, 0.06867, 0.02354, 0.06861, 0.02354, 0.06861, 0.0234, 0.06867, 0.0234, 0.06879, 0.02041, 0.06885, 0.02041, 0.06885, 0.02055, 0.06879, 0.02055, 0.06824, 0.02769, 0.06824, 0.03052, 0.06811, 0.03052, 0.06811, 0.02769, 0.06687, 0.02653, 0.06704, 0.02653, 0.06704, 0.02957, 0.06687, 0.02957, 0.06708, 0.01536, 0.06841, 0.01536, 0.06841, 0.0184, 0.06708, 0.0184, 0.06651, 0.02653, 0.06669, 0.02653, 0.06669, 0.02957, 0.06651, 0.02957, 0.07102, 0.02797, 0.07102, 0.02582, 0.07119, 0.02582, 0.07119, 0.02797, 0.0608, 0.02854, 0.0608, 0.03069, 0.06063, 0.03069, 0.06063, 0.02854, 0.06582, 0.01546, 0.06582, 0.0183, 0.06574, 0.0184, 0.06574, 0.01536, 0.067, 0.01546, 0.06582, 0.01546, 0.06574, 0.01536, 0.06708, 0.01536, 0.067, 0.0183, 0.067, 0.01546, 0.06708, 0.01536, 0.06708, 0.0184, 0.06582, 0.0183, 0.067, 0.0183, 0.06708, 0.0184, 0.06574, 0.0184, 0.06841, 0.01516, 0.06959, 0.01516, 0.06959, 0.018, 0.06841, 0.018, 0.07115, 0.02574, 0.07115, 0.02291, 0.07128, 0.02291, 0.07128, 0.02574, 0.06558, 0.0312, 0.06558, 0.02929, 0.06571, 0.02929, 0.06571, 0.0312, 0.0652, 0.0312, 0.0652, 0.02929, 0.06533, 0.02929, 0.06533, 0.0312, 0.07165, 0.01551, 0.07172, 0.01551, 0.07172, 0.01852, 0.07165, 0.01852, 0.07145, 0.01232, 0.07154, 0.01232, 0.07154, 0.01533, 0.07145, 0.01533, 0.07177, 0.02548, 0.0717, 0.02548, 0.0717, 0.02247, 0.07177, 0.02247, 0.07144, 0.02817, 0.07153, 0.02817, 0.07153, 0.03118, 0.07144, 0.03118, 0.06858, 0.02041, 0.06865, 0.02041, 0.06865, 0.02055, 0.06858, 0.02055, 0.06858, 0.02055, 0.06852, 0.02055, 0.06852, 0.02041, 0.06858, 0.02041, 0.06189, 0.03178, 0.06182, 0.03178, 0.06182, 0.02991, 0.06189, 0.02991, 0.0621, 0.02971, 0.06219, 0.02971, 0.06219, 0.03158, 0.0621, 0.03158, 0.07076, 0.03165, 0.0707, 0.03165, 0.0707, 0.02978, 0.07076, 0.02978, 0.06801, 0.03146, 0.06792, 0.03146, 0.06792, 0.02959, 0.06801, 0.02959, 0.06867, 0.02354, 0.06861, 0.02354, 0.06861, 0.0234, 0.06867, 0.0234, 0.06879, 0.02041, 0.06885, 0.02041, 0.06885, 0.02055, 0.06879, 0.02055, 0.1666, 0.7508, 0.1793, 0.7508, 0.1793, 0.7713, 0.1666, 0.7713, 0.06189, 0.03178, 0.06182, 0.03178, 0.06182, 0.02991, 0.06189, 0.02991, 0.0621, 0.02971, 0.06219, 0.02971, 0.06219, 0.03158, 0.0621, 0.03158, 0.07076, 0.03165, 0.0707, 0.03165, 0.0707, 0.02978, 0.07076, 0.02978, 0.06801, 0.03146, 0.06792, 0.03146, 0.06792, 0.02959, 0.06801, 0.02959, 0.06867, 0.02354, 0.06861, 0.02354, 0.06861, 0.0234, 0.06867, 0.0234, 0.06879, 0.02041, 0.06885, 0.02041, 0.06885, 0.02055, 0.06879, 0.02055, 0.4977, 0.1981, 0.4981, 0.1981, 0.4986, 0.1983, 0.4988, 0.1987, 0.4988, 0.1988, 0.4977, 0.1988, 0.4938, 0.1995, 0.4927, 0.1995, 0.4927, 0.1989, 0.4938, 0.1989, 0.4949, 0.199, 0.4938, 0.199, 0.4938, 0.1989, 0.4949, 0.1989, 0.4977, 0.2021, 0.4988, 0.2021, 0.4988, 0.2023, 0.4986, 0.2027, 0.4981, 0.2028, 0.4977, 0.2028, 0.4949, 0.2025, 0.4938, 0.2025, 0.4938, 0.2024, 0.4949, 0.2024, 0.4977, 0.1988, 0.4988, 0.1988, 0.4985, 0.1995, 0.4976, 0.1995, 0.4976, 0.1995, 0.4985, 0.1995, 0.4983, 0.2001, 0.4975, 0.2001, 0.4975, 0.2001, 0.4983, 0.2001, 0.4983, 0.2008, 0.4975, 0.2008, 0.4975, 0.2008, 0.4983, 0.2008, 0.4985, 0.2015, 0.4976, 0.2015, 0.4976, 0.2015, 0.4985, 0.2015, 0.4988, 0.2021, 0.4977, 0.2021, 0.4938, 0.2035, 0.4927, 0.2035, 0.4927, 0.2029, 0.4938, 0.2029, 0.4938, 0.2029, 0.4927, 0.2029, 0.4927, 0.2022, 0.4938, 0.2022, 0.4938, 0.2022, 0.4927, 0.2022, 0.4927, 0.2015, 0.4938, 0.2015, 0.4938, 0.2015, 0.4927, 0.2015, 0.4927, 0.2009, 0.4938, 0.2009, 0.4938, 0.2009, 0.4927, 0.2009, 0.4927, 0.2002, 0.4938, 0.2002, 0.4938, 0.2002, 0.4927, 0.2002, 0.4927, 0.1995, 0.4938, 0.1995, 0.4949, 0.1989, 0.496, 0.1989, 0.496, 0.1997, 0.4949, 0.1997, 0.4949, 0.2024, 0.4938, 0.2024, 0.4938, 0.2017, 0.4949, 0.2017, 0.4949, 0.2017, 0.4938, 0.2017, 0.4938, 0.201, 0.4949, 0.201, 0.4949, 0.201, 0.4938, 0.201, 0.4938, 0.2004, 0.4949, 0.2004, 0.4949, 0.2004, 0.4938, 0.2004, 0.4938, 0.1997, 0.4949, 0.1997, 0.4949, 0.1997, 0.4938, 0.1997, 0.4938, 0.199, 0.4949, 0.199, 0.4949, 0.1997, 0.496, 0.1997, 0.496, 0.2006, 0.4949, 0.2006, 0.4949, 0.2006, 0.496, 0.2006, 0.496, 0.201, 0.4949, 0.201, 0.4971, 0.2001, 0.496, 0.2001, 0.496, 0.1993, 0.4971, 0.1993, 0.4971, 0.1993, 0.496, 0.1993, 0.496, 0.1989, 0.4971, 0.1989, 0.496, 0.2001, 0.4971, 0.2001, 0.4971, 0.201, 0.496, 0.201, 0.5021, 0.1874, 0.5021, 0.2007, 0.5019, 0.2007, 0.5019, 0.1874, 0.5028, 0.2007, 0.5028, 0.1874, 0.503, 0.1874, 0.503, 0.2007, 0.5002, 0.2007, 0.5002, 0.1874, 0.5007, 0.1874, 0.5007, 0.2007, 0.5015, 0.2007, 0.5015, 0.1874, 0.5018, 0.1874, 0.5018, 0.2007, 0.4988, 0.1981, 0.4991, 0.1981, 0.4992, 0.1982, 0.4992, 0.1985, 0.4992, 0.1988, 0.4992, 0.199, 0.4991, 0.1991, 0.4988, 0.1991, 0.5018, 0.2007, 0.5018, 0.1874, 0.5019, 0.1874, 0.5019, 0.2007, 0.5007, 0.2007, 0.5007, 0.1874, 0.5008, 0.1874, 0.5008, 0.2007, 0.5021, 0.2007, 0.5021, 0.1874, 0.5023, 0.1874, 0.5023, 0.2007, 0.5011, 0.1874, 0.5011, 0.2007, 0.501, 0.2007, 0.501, 0.1874, 0.5008, 0.2007, 0.5008, 0.1874, 0.501, 0.1874, 0.501, 0.2007, 0.4997, 0.2007, 0.4997, 0.1874, 0.5002, 0.1874, 0.5002, 0.2007, 0.5023, 0.2007, 0.5023, 0.1874, 0.5025, 0.1874, 0.5025, 0.2007, 0.4992, 0.2, 0.4989, 0.2, 0.4988, 0.1999, 0.4988, 0.1997, 0.4988, 0.1994, 0.4988, 0.1992, 0.4989, 0.1991, 0.4992, 0.1991, 0.5025, 0.2007, 0.5025, 0.1874, 0.5026, 0.1874, 0.5026, 0.2007, 0.5011, 0.2007, 0.5011, 0.1874, 0.5012, 0.1874, 0.5012, 0.2007, 0.5028, 0.1874, 0.5028, 0.2007, 0.5026, 0.2007, 0.5026, 0.1874, 0.5015, 0.1874, 0.5015, 0.2007, 0.5014, 0.2007, 0.5014, 0.1874, 0.5012, 0.2007, 0.5012, 0.1874, 0.5014, 0.1874, 0.5014, 0.2007, 0.5, 0.2281, 0.5, 0.2429, 0.4997, 0.2429, 0.4997, 0.2281, 0.5006, 0.2281, 0.5006, 0.2429, 0.5004, 0.2429, 0.5004, 0.2281, 0.5004, 0.2281, 0.5004, 0.2429, 0.5002, 0.2429, 0.5002, 0.2281, 0.5002, 0.2281, 0.5002, 0.2429, 0.5, 0.2429, 0.5, 0.2281, 0.5767, 0.1172, 0.5767, 0.1173, 0.5767, 0.1173, 0.5767, 0.1172, 0.5, 0.2281, 0.4997, 0.2281, 0.4997, 0.2275, 0.5, 0.2277, 0.5044, 0.2349, 0.5044, 0.2275, 0.5048, 0.2275, 0.5048, 0.2349, 0.5038, 0.2349, 0.5038, 0.2275, 0.5039, 0.2275, 0.5039, 0.2349, 0.5039, 0.2349, 0.5039, 0.2275, 0.5041, 0.2275, 0.5041, 0.2349, 0.5041, 0.2349, 0.5041, 0.2275, 0.5044, 0.2275, 0.5044, 0.2349, 0.5767, 0.1173, 0.5767, 0.1174, 0.5767, 0.1174, 0.5767, 0.1173, 0.5002, 0.2281, 0.5, 0.2281, 0.5, 0.2277, 0.5002, 0.2279, 0.4971, 0.1989, 0.4973, 0.1989, 0.4973, 0.2003, 0.4971, 0.2003, 0.4997, 0.2027, 0.4999, 0.2027, 0.4999, 0.2041, 0.4997, 0.2041, 0.4996, 0.2023, 0.4994, 0.2023, 0.4994, 0.2009, 0.4996, 0.2009, 0.4942, 0.2025, 0.4944, 0.2025, 0.4944, 0.2039, 0.4942, 0.2039, 0.4953, 0.2034, 0.4953, 0.203, 0.4955, 0.203, 0.4955, 0.2034, 0.4981, 0.2032, 0.4981, 0.2028, 0.4983, 0.2028, 0.4983, 0.2032, 0.4975, 0.2017, 0.4973, 0.2017, 0.4973, 0.2003, 0.4975, 0.2003, 0.4999, 0.2027, 0.5001, 0.2027, 0.5001, 0.2041, 0.4999, 0.2041, 0.4969, 0.2024, 0.4967, 0.2024, 0.4967, 0.201, 0.4969, 0.201, 0.4967, 0.2024, 0.4969, 0.2024, 0.4969, 0.2038, 0.4967, 0.2038, 0.499, 0.2032, 0.499, 0.2028, 0.4992, 0.2028, 0.4992, 0.2032, 0.499, 0.2028, 0.499, 0.2032, 0.4988, 0.2032, 0.4988, 0.2028, 0.4975, 0.2003, 0.4973, 0.2003, 0.4973, 0.1989, 0.4975, 0.1989, 0.4946, 0.2025, 0.4948, 0.2025, 0.4948, 0.2039, 0.4946, 0.2039, 0.4994, 0.1995, 0.4996, 0.1995, 0.4996, 0.2009, 0.4994, 0.2009, 0.4994, 0.2023, 0.4996, 0.2023, 0.4996, 0.2037, 0.4994, 0.2037, 0.4977, 0.2028, 0.4977, 0.2032, 0.4975, 0.2032, 0.4975, 0.2028, 0.4979, 0.2028, 0.4979, 0.2032, 0.4977, 0.2032, 0.4977, 0.2028, 0.4988, 0.2014, 0.499, 0.2014, 0.499, 0.2028, 0.4988, 0.2028, 0.499, 0.2014, 0.4992, 0.2014, 0.4992, 0.2028, 0.499, 0.2028, 0.4992, 0.1981, 0.4994, 0.1981, 0.4994, 0.1995, 0.4992, 0.1995, 0.4992, 0.2023, 0.4994, 0.2023, 0.4994, 0.2037, 0.4992, 0.2037, 0.4981, 0.2028, 0.4981, 0.2032, 0.4979, 0.2032, 0.4979, 0.2028, 0.5003, 0.2031, 0.5003, 0.2027, 0.5005, 0.2027, 0.5005, 0.2031, 0.4971, 0.2003, 0.4973, 0.2003, 0.4973, 0.2017, 0.4971, 0.2017, 0.4944, 0.2025, 0.4946, 0.2025, 0.4946, 0.2039, 0.4944, 0.2039, 0.499, 0.2, 0.4992, 0.2, 0.4992, 0.2014, 0.499, 0.2014, 0.494, 0.2025, 0.4942, 0.2025, 0.4942, 0.2039, 0.494, 0.2039, 0.4957, 0.203, 0.4957, 0.2034, 0.4955, 0.2034, 0.4955, 0.203, 0.4949, 0.2034, 0.4949, 0.203, 0.4951, 0.203, 0.4951, 0.2034, 0.4988, 0.2, 0.499, 0.2, 0.499, 0.2014, 0.4988, 0.2014, 0.4971, 0.2017, 0.4973, 0.2017, 0.4973, 0.2031, 0.4971, 0.2031, 0.4994, 0.1981, 0.4996, 0.1981, 0.4996, 0.1995, 0.4994, 0.1995, 0.5001, 0.2027, 0.5003, 0.2027, 0.5003, 0.2041, 0.5001, 0.2041, 0.4985, 0.2028, 0.4985, 0.2032, 0.4983, 0.2032, 0.4983, 0.2028, 0.4953, 0.203, 0.4953, 0.2034, 0.4951, 0.2034, 0.4951, 0.203, 0.4992, 0.1995, 0.4994, 0.1995, 0.4994, 0.2009, 0.4992, 0.2009, 0.4973, 0.2017, 0.4975, 0.2017, 0.4975, 0.2031, 0.4973, 0.2031, 0.4992, 0.2009, 0.4994, 0.2009, 0.4994, 0.2023, 0.4992, 0.2023, 0.4938, 0.2025, 0.494, 0.2025, 0.494, 0.2039, 0.4938, 0.2039, 0.4957, 0.2034, 0.4957, 0.203, 0.4959, 0.203, 0.4959, 0.2034, 0.4987, 0.2028, 0.4987, 0.2032, 0.4985, 0.2032, 0.4985, 0.2028, 0.4997, 0.2275, 0.4997, 0.2281, 0.4975, 0.2281, 0.4975, 0.2275, 0.5048, 0.2349, 0.5048, 0.2275, 0.5063, 0.2275, 0.5063, 0.2349, 0.4997, 0.2281, 0.4997, 0.2429, 0.4975, 0.2429, 0.4975, 0.2281, 0.5766, 0.1076, 0.5766, 0.1076, 0.5766, 0.1076, 0.5766, 0.1076, 0.5063, 0.2349, 0.5063, 0.2275, 0.507, 0.2275, 0.507, 0.2349, 0.5015, 0.2349, 0.5015, 0.2275, 0.5038, 0.2275, 0.5038, 0.2349, 0.5011, 0.2349, 0.5011, 0.2275, 0.5013, 0.2275, 0.5013, 0.2349, 0.5009, 0.2349, 0.5009, 0.2275, 0.5011, 0.2275, 0.5011, 0.2349, 0.5006, 0.2349, 0.5006, 0.2275, 0.5009, 0.2275, 0.5009, 0.2349, 0.5013, 0.2349, 0.5013, 0.2275, 0.5015, 0.2275, 0.5015, 0.2349, 0.5825, 0.114, 0.5825, 0.1108, 0.5845, 0.1108, 0.5845, 0.114, 0.5825, 0.1172, 0.5825, 0.114, 0.5845, 0.114, 0.5845, 0.1172, 0.5825, 0.1108, 0.5825, 0.1076, 0.5845, 0.1076, 0.5845, 0.1108, 0.4971, 0.148, 0.4981, 0.1511, 0.4981, 0.1511, 0.4971, 0.148, 0.4981, 0.148, 0.4981, 0.1511, 0.4981, 0.1511, 0.4971, 0.148, 0.5011, 0.148, 0.503, 0.148, 0.503, 0.1497, 0.5011, 0.148, 0.0618, 0.009002, 0.0618, 0.009002, 0.0618, 0.009002, 0.0618, 0.009002, 0.0657, 0.01621, 0.0657, 0.02341, 0.06329, 0.02204, 0.06959, 0.009002, 0.07274, 0.009002, 0.07274, 0.0126, 0.06959, 0.0126, 0.0657, 0.01621, 0.06329, 0.02204, 0.0618, 0.01843, 0.06959, 0.0126, 0.07274, 0.0126, 0.07274, 0.01706, 0.06959, 0.01706, 0.0657, 0.01621, 0.0618, 0.01843, 0.0618, 0.01398, 0.0618, 0.009002, 0.0618, 0.009002, 0.0618, 0.009002, 0.0618, 0.009002, 0.06959, 0.01706, 0.07274, 0.01706, 0.07274, 0.02066, 0.06959, 0.02066, 0.0657, 0.01621, 0.0618, 0.01398, 0.06329, 0.01038, 0.06959, 0.02066, 0.07274, 0.02066, 0.07274, 0.02426, 0.06959, 0.02426, 0.0657, 0.01621, 0.06329, 0.01038, 0.0657, 0.009002, 0.06959, 0.02426, 0.07274, 0.02426, 0.07274, 0.02872, 0.06959, 0.02872, 0.0618, 0.009002, 0.0618, 0.009002, 0.0618, 0.009002, 0.0618, 0.009002, 0.06959, 0.01092, 0.06783, 0.01193, 0.06718, 0.01038, 0.06959, 0.009002, 0.06783, 0.01193, 0.06673, 0.01457, 0.0657, 0.01398, 0.06718, 0.01038, 0.06673, 0.01457, 0.06673, 0.01784, 0.0657, 0.01843, 0.0657, 0.01398, 0.06673, 0.01784, 0.06783, 0.02049, 0.06718, 0.02204, 0.0657, 0.01843, 0.06783, 0.02049, 0.06959, 0.0215, 0.06959, 0.02341, 0.06718, 0.02204, 0.06498, 0.02668, 0.06498, 0.02341, 0.06596, 0.02341, 0.06596, 0.02668, 0.06313, 0.02933, 0.06313, 0.02606, 0.06411, 0.02606, 0.06411, 0.02933, 0.06313, 0.02606, 0.06313, 0.02341, 0.06411, 0.02341, 0.06411, 0.02606, 0.06411, 0.02739, 0.06411, 0.02561, 0.06498, 0.02561, 0.06498, 0.02739, 0.06411, 0.02561, 0.06411, 0.02341, 0.06498, 0.02341, 0.06498, 0.02561, 0.06596, 0.02519, 0.06596, 0.02341, 0.06683, 0.02341, 0.06683, 0.02519, 0.07441, 0.0104, 0.07368, 0.01218, 0.07274, 0.01165, 0.07384, 0.009002, 0.07368, 0.01218, 0.07368, 0.01438, 0.07274, 0.01491, 0.07274, 0.01165, 0.07368, 0.01438, 0.07441, 0.01616, 0.07384, 0.01756, 0.07274, 0.01491, 0.06313, 0.02484, 0.06276, 0.02574, 0.0618, 0.02519, 0.06254, 0.02341, 0.06276, 0.02574, 0.06276, 0.02685, 0.0618, 0.02739, 0.0618, 0.02519, 0.06276, 0.02685, 0.06313, 0.02774, 0.06254, 0.02917, 0.0618, 0.02739, 0.5579, 0.2022, 0.5558, 0.2068, 0.5584, 0.2029, 0.5584, 0.2033, 0.5582, 0.2038, 0.5579, 0.204, 0.5576, 0.204, 0.5573, 0.2038, 0.5571, 0.2033, 0.5571, 0.2029, 0.5573, 0.2024, 0.5576, 0.2022, 0.3616, 0.02258, 0.3618, 0.02258, 0.3621, 0.02299, 0.3613, 0.02299, 0.3611, 0.02144, 0.3611, 0.02187, 0.3608, 0.02229, 0.3608, 0.02102, 0.3618, 0.02074, 0.3616, 0.02074, 0.3613, 0.02032, 0.3621, 0.02032, 0.5539, 0.1969, 0.5542, 0.1969, 0.5542, 0.209, 0.5539, 0.209, 0.3616, 0.02681, 0.362, 0.02681, 0.3621, 0.02583, 0.3623, 0.02751, 0.3623, 0.02751, 0.3621, 0.02583, 0.3627, 0.02681, 0.3631, 0.02681, 0.5526, 0.1969, 0.5529, 0.1969, 0.5529, 0.209, 0.5526, 0.209, 0.3623, 0.02187, 0.3623, 0.02144, 0.3626, 0.02102, 0.3626, 0.02229, 0.5566, 0.209, 0.5564, 0.209, 0.5564, 0.1969, 0.5566, 0.1969, 0.3618, 0.02401, 0.3619, 0.02484, 0.3631, 0.02554, 0.3627, 0.02554, 0.3616, 0.02681, 0.3616, 0.02554, 0.362, 0.02554, 0.362, 0.02681, 0.3608, 0.02681, 0.3612, 0.02681, 0.3612, 0.02751, 0.3608, 0.02751, 0.0, 0.0, 0.0, 0.0, 0.0, 0.0, 0.0, 0.0, 0.0, 0.0, 0.0, 0.0, 0.0, 0.0, 0.0, 0.0, 0.0, 0.0, 0.0, 0.0, 0.0, 0.0, 0.0, 0.0, 0.0, 0.0, 0.0, 0.0, 0.0, 0.0, 0.0, 0.0, 0.0, 0.0, 0.0, 0.0, 0.0, 0.0, 0.0, 0.0, 0.0, 0.0, 0.0, 0.0, 0.0, 0.0, 0.0, 0.0, 0.0, 0.0, 0.0, 0.0, 0.0, 0.0, 0.0, 0.0, 0.0, 0.0, 0.0, 0.0, 0.0, 0.0, 0.0, 0.0, 0.0, 0.0, 0.0, 0.0, 0.0, 0.0, 0.0, 0.0, 0.0, 0.0, 0.0, 0.0, 0.0, 0.0, 0.0, 0.0, 0.0, 0.0, 0.0, 0.0, 0.0, 0.0, 0.0, 0.0, 0.0, 0.0, 0.0, 0.0, 0.0, 0.0, 0.0, 0.0, 0.0, 0.0, 0.0, 0.0, 0.0, 0.0, 0.0, 0.0, 0.0, 0.0, 0.0, 0.0, 0.0, 0.0, 0.0, 0.0, 0.0, 0.0, 0.0, 0.0, 0.0, 0.0, 0.0, 0.0, 0.5542, 0.209, 0.5542, 0.1969, 0.5546, 0.1969, 0.5558, 0.2068, 0.5558, 0.2068, 0.5546, 0.1969, 0.5551, 0.1969, 0.5551, 0.209, 0.5526, 0.1969, 0.5526, 0.209, 0.5522, 0.209, 0.5522, 0.1969, 0.5559, 0.1969, 0.5559, 0.209, 0.5554, 0.209, 0.5554, 0.1969, 0.5566, 0.209, 0.5566, 0.1969, 0.5571, 0.1969, 0.5571, 0.209, 0.5534, 0.1969, 0.5534, 0.209, 0.5529, 0.209, 0.5529, 0.1969, 0.5539, 0.1969, 0.5539, 0.209, 0.5534, 0.209, 0.5534, 0.1969, 0.5559, 0.209, 0.5559, 0.1969, 0.5564, 0.1969, 0.5564, 0.209, 0.3616, 0.02258, 0.3613, 0.02299, 0.3609, 0.02279, 0.3611, 0.02258, 0.3611, 0.02258, 0.3609, 0.02279, 0.3608, 0.02229, 0.3611, 0.02187, 0.3613, 0.02032, 0.3616, 0.02074, 0.3611, 0.02074, 0.3609, 0.02053, 0.3609, 0.02053, 0.3611, 0.02074, 0.3611, 0.02144, 0.3608, 0.02102, 0.3618, 0.02074, 0.3621, 0.02032, 0.3625, 0.02053, 0.3623, 0.02074, 0.3623, 0.02074, 0.3625, 0.02053, 0.3626, 0.02102, 0.3623, 0.02144, 0.3621, 0.02299, 0.3618, 0.02258, 0.3623, 0.02258, 0.3625, 0.02279, 0.3625, 0.02279, 0.3623, 0.02258, 0.3623, 0.02187, 0.3626, 0.02229, 0.362, 0.02554, 0.3616, 0.02554, 0.3616, 0.02484, 0.362, 0.02484, 0.3634, 0.01835, 0.3634, 0.01962, 0.363, 0.01962, 0.363, 0.01835, 0.363, 0.01765, 0.3634, 0.01765, 0.3634, 0.01835, 0.363, 0.01835, 0.3612, 0.02554, 0.3608, 0.02554, 0.3619, 0.02484, 0.3618, 0.02401, 0.3631, 0.02554, 0.3631, 0.02681, 0.3627, 0.02681, 0.3627, 0.02554, 0.3608, 0.02681, 0.3608, 0.02554, 0.3612, 0.02554, 0.3612, 0.02681, 0.3634, 0.02032, 0.363, 0.02032, 0.363, 0.01962, 0.3634, 0.01962, 0.5551, 0.1969, 0.5554, 0.1969, 0.5554, 0.209, 0.5551, 0.209, 0.3621, 0.01993, 0.3622, 0.01983, 0.3624, 0.02014, 0.3621, 0.02031, 0.3616, 0.02685, 0.3616, 0.02742, 0.3612, 0.02751, 0.3612, 0.02681, 0.3622, 0.01983, 0.3623, 0.01964, 0.3626, 0.01962, 0.3625, 0.02014, 0.3625, 0.02014, 0.3626, 0.01962, 0.363, 0.01962, 0.363, 0.02032, 0.3622, 0.01842, 0.3621, 0.01838, 0.3621, 0.01766, 0.3624, 0.01783, 0.3623, 0.02492, 0.3623, 0.0255, 0.362, 0.02554, 0.362, 0.02484, 0.3623, 0.01861, 0.3622, 0.01842, 0.3625, 0.01782, 0.3626, 0.01835, 0.3626, 0.01835, 0.3625, 0.01782, 0.363, 0.01765, 0.363, 0.01835, 0.3615, 0.01941, 0.3615, 0.01988, 0.3618, 0.02348, 0.3613, 0.01804, 0.3623, 0.02666, 0.3619, 0.0246, 0.3621, 0.02583, 0.362, 0.02681, 0.3615, 0.01988, 0.3613, 0.0197, 0.3609, 0.0187, 0.3617, 0.02356, 0.3619, 0.0246, 0.3623, 0.02666, 0.3627, 0.02681, 0.3621, 0.02583, 0.3614, 0.02058, 0.3615, 0.02046, 0.3613, 0.02049, 0.3616, 0.0229, 0.3616, 0.02354, 0.3616, 0.0254, 0.3612, 0.02554, 0.3618, 0.02401, 0.3613, 0.02023, 0.3614, 0.02058, 0.3615, 0.02282, 0.3608, 0.01983, 0.3623, 0.0254, 0.3617, 0.02354, 0.3618, 0.02401, 0.3627, 0.02554, 0.3621, 0.01838, 0.3615, 0.01941, 0.3613, 0.01765, 0.3621, 0.01765, 0.3623, 0.02557, 0.3623, 0.02677, 0.362, 0.02681, 0.362, 0.02554, 0.3613, 0.0197, 0.3613, 0.02023, 0.3608, 0.01959, 0.3608, 0.01838, 0.3623, 0.02677, 0.3623, 0.02557, 0.3627, 0.02554, 0.3627, 0.02681, 0.3615, 0.02046, 0.3621, 0.01993, 0.3621, 0.02032, 0.3613, 0.02032, 0.3616, 0.02557, 0.3616, 0.02677, 0.3612, 0.02681, 0.3612, 0.02554, 0.3623, 0.01964, 0.3623, 0.01861, 0.3626, 0.01835, 0.3626, 0.01962, 0.3626, 0.01962, 0.3626, 0.01835, 0.363, 0.01835, 0.363, 0.01962, 0.3621, 0.01838, 0.3622, 0.01842, 0.3623, 0.01861, 0.3623, 0.01964, 0.3622, 0.01983, 0.3621, 0.01993, 0.3615, 0.02046, 0.3614, 0.02058, 0.3613, 0.02023, 0.3613, 0.0197, 0.3615, 0.01988, 0.3615, 0.01941, 0.503, 0.1532, 0.503, 0.1471, 0.5051, 0.1471, 0.5051, 0.1532, 0.5011, 0.148, 0.5011, 0.148, 0.5011, 0.148, 0.5011, 0.148, 0.5011, 0.148, 0.503, 0.1497, 0.503, 0.1497, 0.5011, 0.148, 0.4971, 0.148, 0.4981, 0.1511, 0.4981, 0.1511, 0.4971, 0.148, 0.5766, 0.1076, 0.5766, 0.1076, 0.5766, 0.1076, 0.5766, 0.1076, 0.5766, 0.1076, 0.5766, 0.1076, 0.5766, 0.1076, 0.5766, 0.1076, 0.5051, 0.1471, 0.503, 0.1471, 0.503, 0.1471, 0.5051, 0.1471, 0.5051, 0.1532, 0.5051, 0.1471, 0.5051, 0.1471, 0.5051, 0.1532])
me_cube.materials.append(mat_material_002)
me_cube.use_remesh_preserve_volume = False
me_cube.use_remesh_preserve_attributes = False
me_cube.use_mirror_vertex_groups = False
me_cube.update()

# ---- objects
ob_cube = bpy.data.objects.new('Cube', me_cube)

# ---- transforms, parenting, visibility, modifiers, constraints
ob_cube.location = (0.0, 0.0, 0.0)
ob_cube.scale = (1.257, 1.257, 1.257)
ob_cube.lock_rotations_4d = False
ob_cube.empty_display_type = 'ARROWS'
ob_cube.lineart.crease_threshold = 0.0
_m = ob_cube.modifiers.new('Mirror', 'MIRROR')
_m.use_axis = (False, True, False)
_m.use_clip = True

# ---- collection membership
col_collection_1.objects.link(ob_cube)

# ---- scene / render settings (as saved in the file)
scene.frame_start = 1; scene.frame_end = 250; scene.frame_set(1)
scene.render.engine = 'CYCLES'
scene.render.resolution_percentage = 50
scene.render.dither_intensity = 0.0
scene.cycles.use_denoising = False
scene.cycles.samples = 128
scene.cycles.sampling_pattern = 'TABULATED_SOBOL'
scene.cycles.light_sampling_threshold = 0.0
scene.cycles.use_adaptive_sampling = False
scene.cycles.use_light_tree = False
scene.cycles.blur_glossy = 0.0
scene.cycles.sample_clamp_indirect = 0.0
scene.view_settings.view_transform = 'Standard'
bpy.context.view_layer.update()

# ---- added for rendering (the .blend has no active camera and no usable light): camera, sun
cam_auto = bpy.data.cameras.new('AutoCamera')
cam_auto.lens = 50.0
cam_auto.sensor_width = 36.0
cam_auto.clip_end = 1000.0
ob_auto_camera = bpy.data.objects.new('AutoCamera', cam_auto)
scene.collection.objects.link(ob_auto_camera)
ob_auto_camera.location = (22.0563, -26.7561, 26.2917)
ob_auto_camera.rotation_euler = (1.09748, -7.21219e-08, 0.694738)
scene.camera = ob_auto_camera
light_auto_sun = bpy.data.lights.new('AutoSun', 'SUN')
light_auto_sun.energy = 3.0
light_auto_sun.angle = 0.0523599
ob_auto_sun = bpy.data.objects.new('AutoSun', light_auto_sun)
scene.collection.objects.link(ob_auto_sun)
ob_auto_sun.rotation_euler = (0.872665, 0.174533, 0.523599)
bpy.context.view_layer.update()
